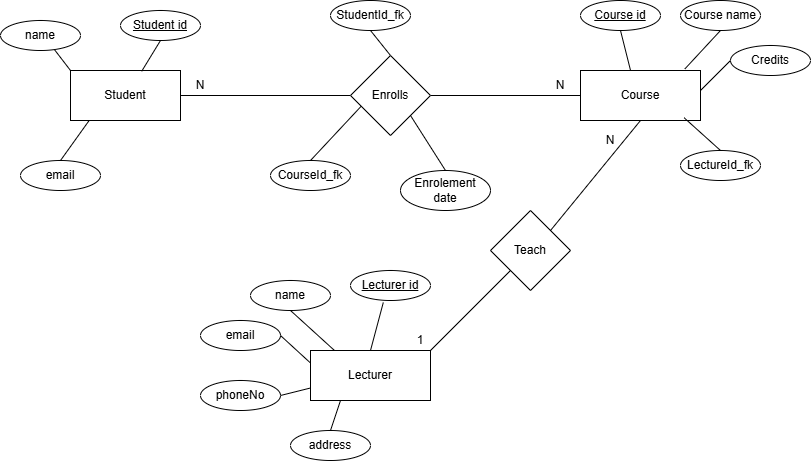

The diagram above was exported from draw.io. Its source (the exported page's mxGraphModel, read from the mxfile embedded in the PNG):
<mxGraphModel dx="1030" dy="535" grid="1" gridSize="10" guides="1" tooltips="1" connect="1" arrows="1" fold="1" page="1" pageScale="1" pageWidth="850" pageHeight="1100" math="0" shadow="0">
  <root>
    <mxCell id="0" />
    <mxCell id="1" parent="0" />
    <mxCell id="ngLARyyAbT7O1Llux8QD-1" parent="1" style="rounded=0;whiteSpace=wrap;html=1;" value="Student" vertex="1">
      <mxGeometry height="50" width="110" x="90" y="130" as="geometry" />
    </mxCell>
    <mxCell id="ngLARyyAbT7O1Llux8QD-2" parent="1" style="rounded=0;whiteSpace=wrap;html=1;" value="Course" vertex="1">
      <mxGeometry height="50" width="120" x="600" y="130" as="geometry" />
    </mxCell>
    <mxCell id="ngLARyyAbT7O1Llux8QD-4" edge="1" parent="1" source="ngLARyyAbT7O1Llux8QD-1" style="endArrow=none;html=1;rounded=0;exitX=1;exitY=0.5;exitDx=0;exitDy=0;entryX=0;entryY=0.5;entryDx=0;entryDy=0;" target="ngLARyyAbT7O1Llux8QD-27" value="">
      <mxGeometry height="50" relative="1" width="50" as="geometry">
        <mxPoint x="400" y="310" as="sourcePoint" />
        <mxPoint x="360" y="155" as="targetPoint" />
      </mxGeometry>
    </mxCell>
    <mxCell id="ngLARyyAbT7O1Llux8QD-5" edge="1" parent="1" source="ngLARyyAbT7O1Llux8QD-27" style="endArrow=none;html=1;rounded=0;exitX=1;exitY=0.5;exitDx=0;exitDy=0;entryX=0;entryY=0.5;entryDx=0;entryDy=0;" target="ngLARyyAbT7O1Llux8QD-2" value="">
      <mxGeometry height="50" relative="1" width="50" as="geometry">
        <mxPoint x="470" y="155" as="sourcePoint" />
        <mxPoint x="580" y="140" as="targetPoint" />
      </mxGeometry>
    </mxCell>
    <mxCell id="ngLARyyAbT7O1Llux8QD-6" parent="1" style="ellipse;whiteSpace=wrap;html=1;" value="&lt;u&gt;Student id&lt;/u&gt;" vertex="1">
      <mxGeometry height="30" width="80" x="140" y="70" as="geometry" />
    </mxCell>
    <mxCell id="ngLARyyAbT7O1Llux8QD-8" parent="1" style="ellipse;whiteSpace=wrap;html=1;" value="name" vertex="1">
      <mxGeometry height="30" width="80" x="20" y="80" as="geometry" />
    </mxCell>
    <mxCell id="ngLARyyAbT7O1Llux8QD-9" parent="1" style="ellipse;whiteSpace=wrap;html=1;" value="email" vertex="1">
      <mxGeometry height="30" width="80" x="40" y="220" as="geometry" />
    </mxCell>
    <mxCell id="ngLARyyAbT7O1Llux8QD-11" parent="1" style="ellipse;whiteSpace=wrap;html=1;" value="StudentId_fk" vertex="1">
      <mxGeometry height="30" width="80" x="350" y="60" as="geometry" />
    </mxCell>
    <mxCell id="ngLARyyAbT7O1Llux8QD-12" parent="1" style="ellipse;whiteSpace=wrap;html=1;" value="CourseId_fk" vertex="1">
      <mxGeometry height="30" width="80" x="290" y="220" as="geometry" />
    </mxCell>
    <mxCell id="ngLARyyAbT7O1Llux8QD-13" parent="1" style="ellipse;whiteSpace=wrap;html=1;" value="&lt;u&gt;Course id&lt;/u&gt;" vertex="1">
      <mxGeometry height="30" width="80" x="600" y="60" as="geometry" />
    </mxCell>
    <mxCell id="ngLARyyAbT7O1Llux8QD-15" parent="1" style="ellipse;whiteSpace=wrap;html=1;" value="Course name" vertex="1">
      <mxGeometry height="30" width="80" x="700" y="60" as="geometry" />
    </mxCell>
    <mxCell id="ngLARyyAbT7O1Llux8QD-16" parent="1" style="ellipse;whiteSpace=wrap;html=1;" value="Credits" vertex="1">
      <mxGeometry height="30" width="80" x="750" y="105" as="geometry" />
    </mxCell>
    <mxCell id="ngLARyyAbT7O1Llux8QD-17" parent="1" style="ellipse;whiteSpace=wrap;html=1;" value="Enrolement date" vertex="1">
      <mxGeometry height="40" width="90" x="420" y="230" as="geometry" />
    </mxCell>
    <mxCell id="ngLARyyAbT7O1Llux8QD-18" edge="1" parent="1" source="ngLARyyAbT7O1Llux8QD-1" style="endArrow=none;html=1;rounded=0;entryX=0.675;entryY=0.973;entryDx=0;entryDy=0;entryPerimeter=0;exitX=0;exitY=0;exitDx=0;exitDy=0;" target="ngLARyyAbT7O1Llux8QD-8" value="">
      <mxGeometry height="50" relative="1" width="50" as="geometry">
        <mxPoint x="400" y="290" as="sourcePoint" />
        <mxPoint x="450" y="240" as="targetPoint" />
      </mxGeometry>
    </mxCell>
    <mxCell id="ngLARyyAbT7O1Llux8QD-19" edge="1" parent="1" source="ngLARyyAbT7O1Llux8QD-1" style="endArrow=none;html=1;rounded=0;entryX=0.5;entryY=1;entryDx=0;entryDy=0;exitX=0.647;exitY=0.016;exitDx=0;exitDy=0;exitPerimeter=0;" target="ngLARyyAbT7O1Llux8QD-6" value="">
      <mxGeometry height="50" relative="1" width="50" as="geometry">
        <mxPoint x="400" y="290" as="sourcePoint" />
        <mxPoint x="450" y="240" as="targetPoint" />
      </mxGeometry>
    </mxCell>
    <mxCell id="ngLARyyAbT7O1Llux8QD-20" edge="1" parent="1" source="ngLARyyAbT7O1Llux8QD-9" style="endArrow=none;html=1;rounded=0;exitX=0.5;exitY=0;exitDx=0;exitDy=0;entryX=0.167;entryY=1.008;entryDx=0;entryDy=0;entryPerimeter=0;" target="ngLARyyAbT7O1Llux8QD-1" value="">
      <mxGeometry height="50" relative="1" width="50" as="geometry">
        <mxPoint x="400" y="290" as="sourcePoint" />
        <mxPoint x="450" y="240" as="targetPoint" />
      </mxGeometry>
    </mxCell>
    <mxCell id="ngLARyyAbT7O1Llux8QD-21" edge="1" parent="1" source="ngLARyyAbT7O1Llux8QD-12" style="endArrow=none;html=1;rounded=0;entryX=0.13;entryY=0.638;entryDx=0;entryDy=0;entryPerimeter=0;exitX=0.5;exitY=0;exitDx=0;exitDy=0;" target="ngLARyyAbT7O1Llux8QD-27" value="">
      <mxGeometry height="50" relative="1" width="50" as="geometry">
        <mxPoint x="400" y="290" as="sourcePoint" />
        <mxPoint x="372.43000000000006" y="182.79999999999995" as="targetPoint" />
      </mxGeometry>
    </mxCell>
    <mxCell id="ngLARyyAbT7O1Llux8QD-22" edge="1" parent="1" source="ngLARyyAbT7O1Llux8QD-17" style="endArrow=none;html=1;rounded=0;entryX=1;entryY=1;entryDx=0;entryDy=0;exitX=0.5;exitY=0;exitDx=0;exitDy=0;" target="ngLARyyAbT7O1Llux8QD-27" value="">
      <mxGeometry height="50" relative="1" width="50" as="geometry">
        <mxPoint x="400" y="290" as="sourcePoint" />
        <mxPoint x="452.4000000000001" y="178.79999999999995" as="targetPoint" />
      </mxGeometry>
    </mxCell>
    <mxCell id="ngLARyyAbT7O1Llux8QD-23" edge="1" parent="1" source="ngLARyyAbT7O1Llux8QD-27" style="endArrow=none;html=1;rounded=0;entryX=0.5;entryY=1;entryDx=0;entryDy=0;exitX=0.5;exitY=0;exitDx=0;exitDy=0;" target="ngLARyyAbT7O1Llux8QD-11" value="">
      <mxGeometry height="50" relative="1" width="50" as="geometry">
        <mxPoint x="415" y="130" as="sourcePoint" />
        <mxPoint x="450" y="240" as="targetPoint" />
      </mxGeometry>
    </mxCell>
    <mxCell id="ngLARyyAbT7O1Llux8QD-24" edge="1" parent="1" source="ngLARyyAbT7O1Llux8QD-2" style="endArrow=none;html=1;rounded=0;entryX=0.5;entryY=1;entryDx=0;entryDy=0;exitX=0.417;exitY=0;exitDx=0;exitDy=0;exitPerimeter=0;" target="ngLARyyAbT7O1Llux8QD-13" value="">
      <mxGeometry height="50" relative="1" width="50" as="geometry">
        <mxPoint x="400" y="290" as="sourcePoint" />
        <mxPoint x="450" y="240" as="targetPoint" />
      </mxGeometry>
    </mxCell>
    <mxCell id="ngLARyyAbT7O1Llux8QD-25" edge="1" parent="1" source="ngLARyyAbT7O1Llux8QD-2" style="endArrow=none;html=1;rounded=0;entryX=0.5;entryY=1;entryDx=0;entryDy=0;exitX=0.87;exitY=-0.032;exitDx=0;exitDy=0;exitPerimeter=0;" target="ngLARyyAbT7O1Llux8QD-15" value="">
      <mxGeometry height="50" relative="1" width="50" as="geometry">
        <mxPoint x="400" y="290" as="sourcePoint" />
        <mxPoint x="450" y="240" as="targetPoint" />
      </mxGeometry>
    </mxCell>
    <mxCell id="ngLARyyAbT7O1Llux8QD-26" edge="1" parent="1" source="ngLARyyAbT7O1Llux8QD-16" style="endArrow=none;html=1;rounded=0;exitX=0;exitY=0.5;exitDx=0;exitDy=0;" value="">
      <mxGeometry height="50" relative="1" width="50" as="geometry">
        <mxPoint x="400" y="290" as="sourcePoint" />
        <mxPoint x="720" y="150" as="targetPoint" />
      </mxGeometry>
    </mxCell>
    <mxCell id="ngLARyyAbT7O1Llux8QD-27" parent="1" style="rhombus;whiteSpace=wrap;html=1;" value="Enrolls" vertex="1">
      <mxGeometry height="80" width="80" x="370" y="115" as="geometry" />
    </mxCell>
    <mxCell id="ngLARyyAbT7O1Llux8QD-29" parent="1" style="text;html=1;whiteSpace=wrap;strokeColor=none;fillColor=none;align=center;verticalAlign=middle;rounded=0;" value="N" vertex="1">
      <mxGeometry height="30" width="60" x="190" y="130" as="geometry" />
    </mxCell>
    <mxCell id="ngLARyyAbT7O1Llux8QD-30" parent="1" style="text;html=1;whiteSpace=wrap;strokeColor=none;fillColor=none;align=center;verticalAlign=middle;rounded=0;" value="N" vertex="1">
      <mxGeometry height="20" width="40" x="560" y="135" as="geometry" />
    </mxCell>
    <mxCell id="ngLARyyAbT7O1Llux8QD-32" parent="1" style="rounded=0;whiteSpace=wrap;html=1;" value="Lecturer" vertex="1">
      <mxGeometry height="50" width="120" x="330" y="410" as="geometry" />
    </mxCell>
    <mxCell id="ngLARyyAbT7O1Llux8QD-33" parent="1" style="rhombus;whiteSpace=wrap;html=1;" value="Teach" vertex="1">
      <mxGeometry height="80" width="80" x="510" y="270" as="geometry" />
    </mxCell>
    <mxCell id="ngLARyyAbT7O1Llux8QD-34" edge="1" parent="1" source="ngLARyyAbT7O1Llux8QD-32" style="endArrow=none;html=1;rounded=0;exitX=1;exitY=0;exitDx=0;exitDy=0;" target="ngLARyyAbT7O1Llux8QD-33" value="">
      <mxGeometry height="50" relative="1" width="50" as="geometry">
        <mxPoint x="400" y="290" as="sourcePoint" />
        <mxPoint x="450" y="240" as="targetPoint" />
      </mxGeometry>
    </mxCell>
    <mxCell id="ngLARyyAbT7O1Llux8QD-35" edge="1" parent="1" source="ngLARyyAbT7O1Llux8QD-33" style="endArrow=none;html=1;rounded=0;entryX=0.5;entryY=1;entryDx=0;entryDy=0;exitX=1;exitY=0;exitDx=0;exitDy=0;" target="ngLARyyAbT7O1Llux8QD-2" value="">
      <mxGeometry height="50" relative="1" width="50" as="geometry">
        <mxPoint x="400" y="290" as="sourcePoint" />
        <mxPoint x="450" y="240" as="targetPoint" />
      </mxGeometry>
    </mxCell>
    <mxCell id="ngLARyyAbT7O1Llux8QD-36" parent="1" style="text;html=1;whiteSpace=wrap;strokeColor=none;fillColor=none;align=center;verticalAlign=middle;rounded=0;" value="1" vertex="1">
      <mxGeometry height="20" width="40" x="420" y="390" as="geometry" />
    </mxCell>
    <mxCell id="ngLARyyAbT7O1Llux8QD-37" parent="1" style="text;html=1;whiteSpace=wrap;strokeColor=none;fillColor=none;align=center;verticalAlign=middle;rounded=0;" value="N" vertex="1">
      <mxGeometry height="20" width="40" x="610" y="190" as="geometry" />
    </mxCell>
    <mxCell id="ngLARyyAbT7O1Llux8QD-38" parent="1" style="ellipse;whiteSpace=wrap;html=1;" value="&lt;u&gt;Lecturer id&lt;/u&gt;" vertex="1">
      <mxGeometry height="30" width="80" x="370" y="330" as="geometry" />
    </mxCell>
    <mxCell id="ngLARyyAbT7O1Llux8QD-39" parent="1" style="ellipse;whiteSpace=wrap;html=1;" value="name" vertex="1">
      <mxGeometry height="30" width="80" x="270" y="340" as="geometry" />
    </mxCell>
    <mxCell id="ngLARyyAbT7O1Llux8QD-40" parent="1" style="ellipse;whiteSpace=wrap;html=1;" value="email" vertex="1">
      <mxGeometry height="30" width="80" x="220" y="380" as="geometry" />
    </mxCell>
    <mxCell id="ngLARyyAbT7O1Llux8QD-41" parent="1" style="ellipse;whiteSpace=wrap;html=1;" value="phoneNo" vertex="1">
      <mxGeometry height="30" width="80" x="220" y="440" as="geometry" />
    </mxCell>
    <mxCell id="ngLARyyAbT7O1Llux8QD-42" parent="1" style="ellipse;whiteSpace=wrap;html=1;" value="address" vertex="1">
      <mxGeometry height="30" width="80" x="310" y="490" as="geometry" />
    </mxCell>
    <mxCell id="ngLARyyAbT7O1Llux8QD-43" edge="1" parent="1" source="ngLARyyAbT7O1Llux8QD-32" style="endArrow=none;html=1;rounded=0;exitX=0.5;exitY=0;exitDx=0;exitDy=0;entryX=0.41;entryY=1.067;entryDx=0;entryDy=0;entryPerimeter=0;" target="ngLARyyAbT7O1Llux8QD-38" value="">
      <mxGeometry height="50" relative="1" width="50" as="geometry">
        <mxPoint x="400" y="290" as="sourcePoint" />
        <mxPoint x="450" y="240" as="targetPoint" />
      </mxGeometry>
    </mxCell>
    <mxCell id="ngLARyyAbT7O1Llux8QD-45" edge="1" parent="1" source="ngLARyyAbT7O1Llux8QD-32" style="endArrow=none;html=1;rounded=0;exitX=0.2;exitY=0;exitDx=0;exitDy=0;entryX=0.5;entryY=1;entryDx=0;entryDy=0;exitPerimeter=0;" target="ngLARyyAbT7O1Llux8QD-39" value="">
      <mxGeometry height="50" relative="1" width="50" as="geometry">
        <mxPoint x="410" y="428" as="sourcePoint" />
        <mxPoint x="423" y="380" as="targetPoint" />
      </mxGeometry>
    </mxCell>
    <mxCell id="ngLARyyAbT7O1Llux8QD-46" edge="1" parent="1" source="ngLARyyAbT7O1Llux8QD-40" style="endArrow=none;html=1;rounded=0;exitX=1;exitY=0.5;exitDx=0;exitDy=0;entryX=0;entryY=0.25;entryDx=0;entryDy=0;" target="ngLARyyAbT7O1Llux8QD-32" value="">
      <mxGeometry height="50" relative="1" width="50" as="geometry">
        <mxPoint x="310" y="458" as="sourcePoint" />
        <mxPoint x="323" y="410" as="targetPoint" />
      </mxGeometry>
    </mxCell>
    <mxCell id="ngLARyyAbT7O1Llux8QD-47" edge="1" parent="1" source="ngLARyyAbT7O1Llux8QD-41" style="endArrow=none;html=1;rounded=0;exitX=1;exitY=0.5;exitDx=0;exitDy=0;entryX=0;entryY=0.75;entryDx=0;entryDy=0;" target="ngLARyyAbT7O1Llux8QD-32" value="">
      <mxGeometry height="50" relative="1" width="50" as="geometry">
        <mxPoint x="150" y="468" as="sourcePoint" />
        <mxPoint x="163" y="420" as="targetPoint" />
      </mxGeometry>
    </mxCell>
    <mxCell id="ngLARyyAbT7O1Llux8QD-48" edge="1" parent="1" source="ngLARyyAbT7O1Llux8QD-42" style="endArrow=none;html=1;rounded=0;exitX=0.5;exitY=0;exitDx=0;exitDy=0;entryX=0.25;entryY=1;entryDx=0;entryDy=0;" target="ngLARyyAbT7O1Llux8QD-32" value="">
      <mxGeometry height="50" relative="1" width="50" as="geometry">
        <mxPoint x="410" y="528" as="sourcePoint" />
        <mxPoint x="423" y="480" as="targetPoint" />
      </mxGeometry>
    </mxCell>
    <mxCell id="ngLARyyAbT7O1Llux8QD-49" parent="1" style="ellipse;whiteSpace=wrap;html=1;" value="LectureId_fk" vertex="1">
      <mxGeometry height="30" width="80" x="700" y="210" as="geometry" />
    </mxCell>
    <mxCell id="ngLARyyAbT7O1Llux8QD-50" edge="1" parent="1" source="ngLARyyAbT7O1Llux8QD-49" style="endArrow=none;html=1;rounded=0;entryX=0.863;entryY=0.944;entryDx=0;entryDy=0;entryPerimeter=0;exitX=0.5;exitY=0;exitDx=0;exitDy=0;" target="ngLARyyAbT7O1Llux8QD-2" value="">
      <mxGeometry height="50" relative="1" width="50" as="geometry">
        <mxPoint x="400" y="290" as="sourcePoint" />
        <mxPoint x="450" y="240" as="targetPoint" />
      </mxGeometry>
    </mxCell>
  </root>
</mxGraphModel>